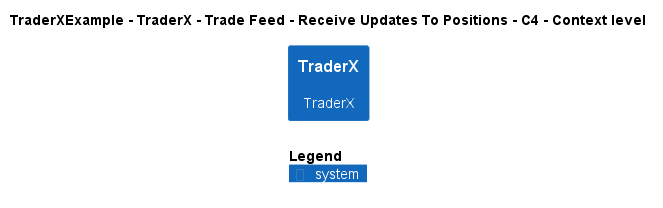

The diagram above was rendered by PlantUML. Its source (embedded in the PNG):
@startuml
!include ..\..\..\..\..\..\..\.c4s\C4_Context.puml

AddElementTag("c4interflow:lifecycle:new", $bgColor=green, $fontColor=#ffffff, $borderColor=green, $shadowing="False")
AddElementTag("c4interflow:lifecycle:changed", $bgColor=orange, $fontColor=#ffffff, $borderColor=orange, $shadowing="False")
AddElementTag("c4interflow:lifecycle:removed", $bgColor=red, $fontColor=#ffffff, $borderColor=red, $shadowing="False")

AddRelTag("c4interflow:lifecycle:new", $textColor=green, $lineColor=green)
AddRelTag("c4interflow:lifecycle:changed", $textColor=orange, $lineColor=orange)
AddRelTag("c4interflow:lifecycle:removed", $textColor=red, $lineColor=red)

SHOW_PERSON_PORTRAIT()
LAYOUT_TOP_DOWN()

skinparam linetype polyline

title TraderXExample - TraderX - Trade Feed - Receive Updates To Positions - C4 - Context level

System(TraderXExample.SoftwareSystems.TraderX, "TraderX", "TraderX")



SHOW_LEGEND()
@enduml